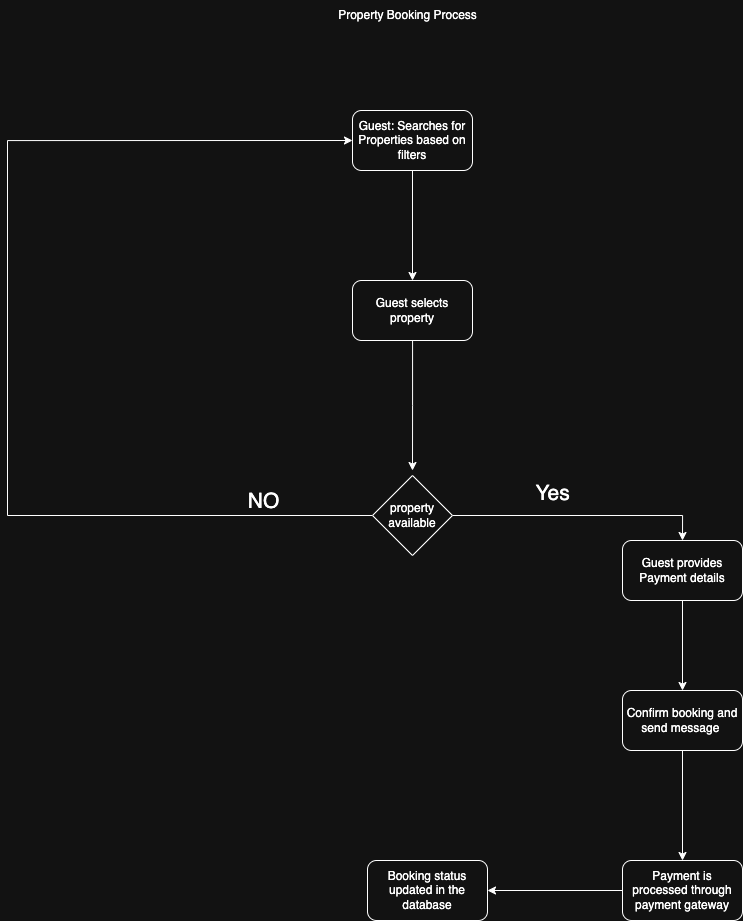

The diagram above was exported from draw.io. Its source (the exported page's mxGraphModel, read from the mxfile embedded in the PNG):
<mxGraphModel dx="1875" dy="725" grid="1" gridSize="10" guides="1" tooltips="1" connect="1" arrows="1" fold="1" page="1" pageScale="1" pageWidth="827" pageHeight="1169" math="0" shadow="0">
  <root>
    <mxCell id="0" />
    <mxCell id="1" parent="0" />
    <mxCell id="t2vP2P8aceiJHzOAbrtZ-19" style="edgeStyle=orthogonalEdgeStyle;rounded=0;orthogonalLoop=1;jettySize=auto;html=1;entryX=0.5;entryY=0;entryDx=0;entryDy=0;" edge="1" parent="1" source="t2vP2P8aceiJHzOAbrtZ-3" target="t2vP2P8aceiJHzOAbrtZ-4">
      <mxGeometry relative="1" as="geometry" />
    </mxCell>
    <mxCell id="t2vP2P8aceiJHzOAbrtZ-3" value="Guest: Searches for Properties based on filters" style="rounded=1;whiteSpace=wrap;html=1;" vertex="1" parent="1">
      <mxGeometry x="260" y="140" width="120" height="60" as="geometry" />
    </mxCell>
    <mxCell id="t2vP2P8aceiJHzOAbrtZ-1" value="Property Booking Process" style="text;html=1;align=center;verticalAlign=middle;resizable=0;points=[];autosize=1;strokeColor=none;fillColor=none;" vertex="1" parent="1">
      <mxGeometry x="235" y="30" width="160" height="30" as="geometry" />
    </mxCell>
    <mxCell id="t2vP2P8aceiJHzOAbrtZ-20" style="edgeStyle=orthogonalEdgeStyle;rounded=0;orthogonalLoop=1;jettySize=auto;html=1;" edge="1" parent="1" source="t2vP2P8aceiJHzOAbrtZ-4">
      <mxGeometry relative="1" as="geometry">
        <mxPoint x="320" y="500" as="targetPoint" />
      </mxGeometry>
    </mxCell>
    <mxCell id="t2vP2P8aceiJHzOAbrtZ-4" value="Guest selects property" style="rounded=1;whiteSpace=wrap;html=1;" vertex="1" parent="1">
      <mxGeometry x="260" y="310" width="120" height="60" as="geometry" />
    </mxCell>
    <mxCell id="t2vP2P8aceiJHzOAbrtZ-10" style="edgeStyle=orthogonalEdgeStyle;rounded=0;orthogonalLoop=1;jettySize=auto;html=1;entryX=0;entryY=0.5;entryDx=0;entryDy=0;exitX=0;exitY=0.5;exitDx=0;exitDy=0;" edge="1" parent="1" source="t2vP2P8aceiJHzOAbrtZ-5" target="t2vP2P8aceiJHzOAbrtZ-3">
      <mxGeometry relative="1" as="geometry">
        <mxPoint x="180" y="530" as="sourcePoint" />
        <mxPoint x="155" y="160" as="targetPoint" />
        <Array as="points">
          <mxPoint x="-85" y="545" />
          <mxPoint x="-85" y="170" />
        </Array>
      </mxGeometry>
    </mxCell>
    <mxCell id="t2vP2P8aceiJHzOAbrtZ-13" value="&lt;font style=&quot;font-size: 21px;&quot;&gt;NO&lt;/font&gt;" style="edgeLabel;html=1;align=center;verticalAlign=middle;resizable=0;points=[];" vertex="1" connectable="0" parent="t2vP2P8aceiJHzOAbrtZ-10">
      <mxGeometry x="-0.8194" y="4" relative="1" as="geometry">
        <mxPoint x="-12" y="-19" as="offset" />
      </mxGeometry>
    </mxCell>
    <mxCell id="t2vP2P8aceiJHzOAbrtZ-14" style="edgeStyle=orthogonalEdgeStyle;rounded=0;orthogonalLoop=1;jettySize=auto;html=1;entryX=0.5;entryY=0;entryDx=0;entryDy=0;" edge="1" parent="1" source="t2vP2P8aceiJHzOAbrtZ-5" target="t2vP2P8aceiJHzOAbrtZ-6">
      <mxGeometry relative="1" as="geometry" />
    </mxCell>
    <mxCell id="t2vP2P8aceiJHzOAbrtZ-5" value="property available" style="rhombus;whiteSpace=wrap;html=1;" vertex="1" parent="1">
      <mxGeometry x="280" y="505" width="80" height="80" as="geometry" />
    </mxCell>
    <mxCell id="t2vP2P8aceiJHzOAbrtZ-15" style="edgeStyle=orthogonalEdgeStyle;rounded=0;orthogonalLoop=1;jettySize=auto;html=1;entryX=0.5;entryY=0;entryDx=0;entryDy=0;" edge="1" parent="1" source="t2vP2P8aceiJHzOAbrtZ-6" target="t2vP2P8aceiJHzOAbrtZ-7">
      <mxGeometry relative="1" as="geometry" />
    </mxCell>
    <mxCell id="t2vP2P8aceiJHzOAbrtZ-6" value="Guest provides Payment details" style="rounded=1;whiteSpace=wrap;html=1;" vertex="1" parent="1">
      <mxGeometry x="530" y="570" width="120" height="60" as="geometry" />
    </mxCell>
    <mxCell id="t2vP2P8aceiJHzOAbrtZ-16" style="edgeStyle=orthogonalEdgeStyle;rounded=0;orthogonalLoop=1;jettySize=auto;html=1;entryX=0.5;entryY=0;entryDx=0;entryDy=0;" edge="1" parent="1" source="t2vP2P8aceiJHzOAbrtZ-7" target="t2vP2P8aceiJHzOAbrtZ-8">
      <mxGeometry relative="1" as="geometry" />
    </mxCell>
    <mxCell id="t2vP2P8aceiJHzOAbrtZ-7" value="Confirm booking and send message&amp;nbsp;" style="rounded=1;whiteSpace=wrap;html=1;" vertex="1" parent="1">
      <mxGeometry x="530" y="720" width="120" height="60" as="geometry" />
    </mxCell>
    <mxCell id="t2vP2P8aceiJHzOAbrtZ-17" style="edgeStyle=orthogonalEdgeStyle;rounded=0;orthogonalLoop=1;jettySize=auto;html=1;exitX=0;exitY=0.5;exitDx=0;exitDy=0;" edge="1" parent="1" source="t2vP2P8aceiJHzOAbrtZ-8" target="t2vP2P8aceiJHzOAbrtZ-9">
      <mxGeometry relative="1" as="geometry" />
    </mxCell>
    <mxCell id="t2vP2P8aceiJHzOAbrtZ-8" value="Payment is processed through payment gateway" style="rounded=1;whiteSpace=wrap;html=1;" vertex="1" parent="1">
      <mxGeometry x="530" y="890" width="120" height="60" as="geometry" />
    </mxCell>
    <mxCell id="t2vP2P8aceiJHzOAbrtZ-9" value="Booking status updated in the database" style="rounded=1;whiteSpace=wrap;html=1;" vertex="1" parent="1">
      <mxGeometry x="275" y="890" width="120" height="60" as="geometry" />
    </mxCell>
    <mxCell id="t2vP2P8aceiJHzOAbrtZ-18" value="&lt;font style=&quot;font-size: 21px;&quot;&gt;Yes&lt;/font&gt;" style="text;html=1;align=center;verticalAlign=middle;resizable=0;points=[];autosize=1;strokeColor=none;fillColor=none;" vertex="1" parent="1">
      <mxGeometry x="430" y="503" width="60" height="40" as="geometry" />
    </mxCell>
  </root>
</mxGraphModel>